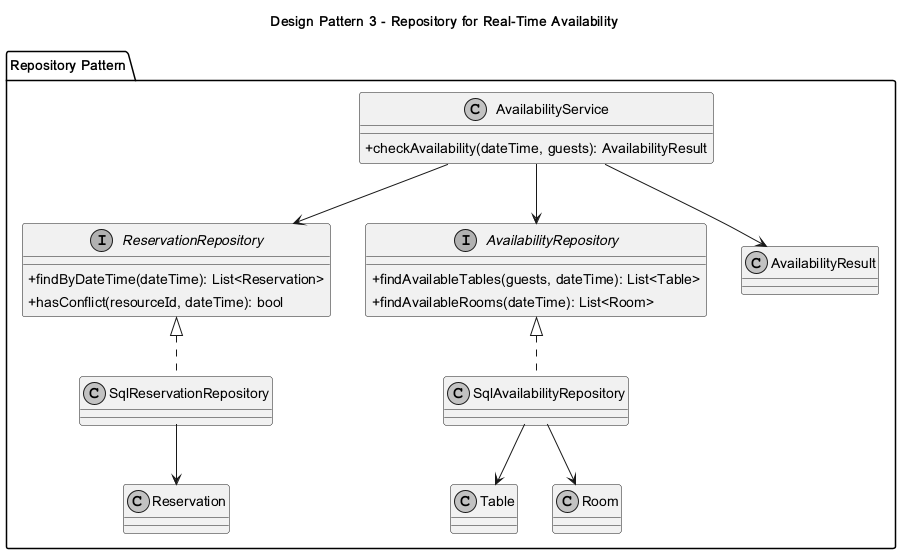

The diagram above was rendered by PlantUML. Its source (embedded in the PNG):
@startuml
skinparam classAttributeIconSize 0
skinparam monochrome true
title Design Pattern 3 - Repository for Real-Time Availability
package "Repository Pattern" {
interface ReservationRepository {
  +findByDateTime(dateTime): List<Reservation>
  +hasConflict(resourceId, dateTime): bool
}
interface AvailabilityRepository {
  +findAvailableTables(guests, dateTime): List<Table>
  +findAvailableRooms(dateTime): List<Room>
}
class SqlReservationRepository
class SqlAvailabilityRepository
class AvailabilityService {
  +checkAvailability(dateTime, guests): AvailabilityResult
}
class Reservation
class Table
class Room
class AvailabilityResult
}
ReservationRepository <|.. SqlReservationRepository
AvailabilityRepository <|.. SqlAvailabilityRepository
AvailabilityService --> ReservationRepository
AvailabilityService --> AvailabilityRepository
AvailabilityService --> AvailabilityResult
SqlReservationRepository --> Reservation
SqlAvailabilityRepository --> Table
SqlAvailabilityRepository --> Room
@enduml